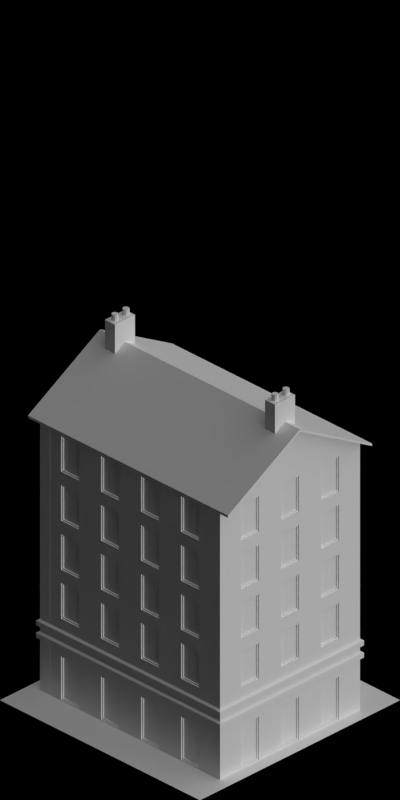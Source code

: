 # Source: 1461-1463.blend  (saved by Blender 2.63.0; exported with 4.5.12 LTS)
import bpy
from mathutils import Matrix  # noqa: F401  (used for matrix-valued properties, if any)

bpy.ops.wm.read_factory_settings(use_empty=True)
scene = bpy.context.scene
scene.name = 'Scene'

# ---- collections
col_collection_1 = bpy.data.collections.new('Collection 1'); scene.collection.children.link(col_collection_1)

# ---- materials (node trees are filled in below, after node groups)
mat_paint_white = bpy.data.materials.new('Paint_White')
mat_concrete_greymid = bpy.data.materials.new('Concrete_GreyMid')
mat_glass_opaque = bpy.data.materials.new('Glass_Opaque')
mat_special_shadowonlybackground = bpy.data.materials.new('Special_ShadowOnlyBackground')
mat_bridge_recolourbrown = bpy.data.materials.new('Bridge_RecolourBrown')
mat_tiles_red = bpy.data.materials.new('Tiles_Red')
mat_concrete_normalpaving = bpy.data.materials.new('Concrete_NormalPaving')
mat_shadeless_black = bpy.data.materials.new('Shadeless_Black')

# ---- material node trees

# ---- world
world_world = bpy.data.worlds.new('World'); scene.world = world_world
world_world.color = (0.0, 0.0, 0.0)
world_world.use_sun_shadow = False
world_world.sun_shadow_jitter_overblur = 0.0
world_world.cycles.sampling_method = 'MANUAL'
world_world.cycles.sample_map_resolution = 256
world_world.light_settings.ao_factor = 0.5

# ---- cameras
cam_camera = bpy.data.cameras.new('Camera')
cam_camera.type = 'ORTHO'
cam_camera.clip_start = 0.001
cam_camera.clip_end = 100.0
cam_camera.lens = 35.0
cam_camera.sensor_width = 32.0
cam_camera.sensor_height = 18.0
cam_camera.ortho_scale = 5.656
cam_camera.dof.focus_distance = 0.0
cam_camera.dof.aperture_fstop = 128.0

# ---- lights
light_lamp_004 = bpy.data.lights.new('Lamp.004', 'SUN')
light_lamp_004.transmission_factor = 0.0
light_lamp_004.cutoff_distance = 30.0
light_lamp_004.angle = 1.571
light_lamp_004.energy = 1.0
light_lamp_004.shadow_buffer_clip_start = 1.001
light_lamp_004.shadow_soft_size = 1.0
light_lamp_004.shadow_cascade_max_distance = 1000.0
light_lamp_004.cycles.use_multiple_importance_sampling = False
light_lamp_003 = bpy.data.lights.new('Lamp.003', 'SUN')
light_lamp_003.transmission_factor = 0.0
light_lamp_003.cutoff_distance = 30.0
light_lamp_003.use_shadow = False
light_lamp_003.angle = 1.571
light_lamp_003.energy = 1.0
light_lamp_003.shadow_buffer_clip_start = 1.001
light_lamp_003.shadow_soft_size = 1.0
light_lamp_003.shadow_cascade_max_distance = 1000.0
light_lamp_003.cycles.use_multiple_importance_sampling = False

# ---- meshes
me_plane_005 = bpy.data.meshes.new('Plane.005')
me_plane_005.from_pydata([(0.1, 7.47e-08, 0.6), (0.1, -0.03, 0.6)], [(0, 1)], [])
me_plane_005.materials.append(mat_paint_white)
me_plane_005.materials.append(mat_concrete_greymid)
me_plane_005.use_remesh_preserve_volume = False
me_plane_005.use_remesh_preserve_attributes = False
me_plane_005.use_mirror_vertex_groups = False
me_plane_005.update()
me_plane_011 = bpy.data.meshes.new('Plane.011')
me_plane_011.from_pydata([(0.1, -0.03, -5.96e-08), (0.1, 7.47e-08, -5.96e-08), (0.1, -0.03, 0.1), (0.1, 7.47e-08, 0.1), (0.1, -0.03, 0.08), (0.1, 7.47e-08, 0.08), (0.1, 0.02, 0.07), (0.1, 0.02, 0.03), (0.1, 7.47e-08, 0.02), (0.1, -0.03, 0.02), (0.03, -0.03, -5.96e-08), (0.03, 6.427e-08, -5.96e-08), (0.03, -0.03, 0.1), (0.03, 6.427e-08, 0.1), (0.03, -0.03, 0.08), (0.03, 6.427e-08, 0.08), (0.03, 0.02, 0.07), (0.03, 0.02, 0.03), (0.03, 6.427e-08, 0.02), (0.03, -0.03, 0.02), (-5.364e-07, -0.03, -5.96e-08), (-5.439e-07, 5.806e-08, -5.96e-08), (-5.364e-07, -0.03, 0.1), (-5.439e-07, 5.806e-08, 0.1), (-5.364e-07, -0.03, 0.08), (-5.439e-07, 5.806e-08, 0.08), (-5.439e-07, 0.02, 0.07), (-5.439e-07, 0.02, 0.03), (-5.439e-07, 5.806e-08, 0.02), (-5.364e-07, -0.03, 0.02), (0.03, -0.1, -5.96e-08), (0.03, -0.1, 0.1), (0.03, -0.1, 0.08), (0.03, -0.1, 0.02), (-5.215e-07, -0.1, -5.96e-08), (-5.215e-07, -0.1, 0.1), (-5.215e-07, -0.1, 0.08), (-5.215e-07, -0.1, 0.02), (-0.02, -0.03, 0.07), (-0.02, 5.499e-08, 0.07), (-0.02, 0.02, 0.07), (-0.02, 0.02, 0.03), (-0.02, 5.499e-08, 0.03), (-0.02, -0.03, 0.03), (-0.02, -0.1, 0.07), (-0.02, -0.1, 0.03)], [], [(5, 3, 2, 4), (8, 5, 4, 9), (1, 8, 9, 0), (8, 7, 6, 5), (27, 26, 16, 17), (14, 12, 31, 32), (17, 16, 6, 7), (19, 10, 0, 9), (18, 17, 7, 8), (4, 2, 12, 14), (8, 1, 11, 18), (9, 4, 14, 19), (15, 13, 3, 5), (1, 0, 10, 11), (16, 15, 5, 6), (25, 24, 22, 23), (41, 40, 26, 27), (21, 20, 29, 28), (37, 36, 44, 45), (28, 27, 17, 18), (33, 30, 10, 19), (18, 11, 21, 28), (25, 23, 13, 15), (11, 10, 20, 21), (26, 25, 15, 16), (37, 34, 30, 33), (32, 31, 35, 36), (33, 32, 36, 37), (20, 10, 30, 34), (19, 14, 32, 33), (29, 20, 34, 37), (36, 35, 22, 24), (24, 25, 39, 38), (42, 43, 38, 39), (42, 39, 40, 41), (45, 44, 38, 43), (43, 42, 28, 29), (38, 44, 36, 24), (40, 39, 25, 26), (45, 43, 29, 37), (42, 41, 27, 28)])
me_plane_011.materials.append(mat_paint_white)
me_plane_011.use_remesh_preserve_volume = False
me_plane_011.use_remesh_preserve_attributes = False
me_plane_011.use_mirror_vertex_groups = False
me_plane_011.update()
me_plane_009 = bpy.data.meshes.new('Plane.009')
me_plane_009.from_pydata([(0.1, -0.03, -5.96e-08), (0.1, 7.47e-08, -5.96e-08), (0.03, -0.03, -5.96e-08), (0.03, 6.427e-08, -5.96e-08), (-5.364e-07, -0.03, -5.96e-08), (-5.439e-07, 5.806e-08, -5.96e-08), (0.03, -0.1, -5.96e-08), (-5.215e-07, -0.1, -5.96e-08), (-5.215e-07, -0.1, 0.4), (0.03, -0.1, 0.4), (-5.439e-07, 5.806e-08, 0.4), (-5.364e-07, -0.03, 0.4), (0.03, 6.427e-08, 0.4), (0.03, -0.03, 0.4), (0.1, 7.47e-08, 0.4), (0.1, -0.03, 0.4)], [], [(1, 3, 2, 0), (3, 5, 4, 2), (4, 7, 6, 2), (10, 11, 4, 5), (14, 12, 3, 1), (7, 4, 11, 8), (13, 15, 0, 2), (12, 10, 5, 3), (1, 0, 15, 14), (8, 9, 6, 7), (9, 13, 2, 6), (11, 13, 9, 8), (12, 13, 11, 10), (14, 15, 13, 12)])
me_plane_009.polygons.foreach_set('material_index', [1, 1, 1, 0, 0, 0, 1, 0, 1, 1, 1, 1, 1, 1])
me_plane_009.materials.append(mat_paint_white)
me_plane_009.materials.append(mat_concrete_greymid)
me_plane_009.use_remesh_preserve_volume = False
me_plane_009.use_remesh_preserve_attributes = False
me_plane_009.use_mirror_vertex_groups = False
me_plane_009.update()
me_plane_002 = bpy.data.meshes.new('Plane.002')
me_plane_002.from_pydata([(0.4, 5.937e-07, -2.235e-08), (0.4, -0.03, 0.4), (1.808e-07, -0.03, 0.4), (1.788e-07, 5.96e-07, 0.4), (0.4, 5.937e-07, 0.4), (0.1, -0.03, 0.4), (0.1, 5.949e-07, 0.4), (0.3, -0.03, -2.98e-08), (0.4, -0.03, -2.98e-08), (0.1, 5.949e-07, -2.98e-08), (0.1, -0.03, 0.37), (0.1, 5.949e-07, 0.37), (0.3, -0.03, 0.37), (0.3, 5.949e-07, 0.37), (0.28, -0.009999, 0.02), (0.12, -0.009999, 0.02), (0.12, -0.009999, 0.35), (0.28, -0.009999, 0.35), (1.808e-07, -0.03, 0.37), (0.4, -0.03, 0.37), (1.788e-07, 5.96e-07, 0.37), (0.4, 5.937e-07, 0.37), (0.3, 5.949e-07, -2.235e-08), (0.3, -0.03, 0.4), (0.3, 5.949e-07, 0.4), (0.29, 9.502e-07, 0.01), (0.11, 9.524e-07, 0.01), (0.11, 9.524e-07, 0.36), (0.29, 9.502e-07, 0.36), (0.29, -0.009999, 0.01), (0.11, -0.009999, 0.01), (0.11, -0.009999, 0.36), (0.29, -0.009999, 0.36), (0.1, -0.03, -2.98e-08), (1.788e-07, 5.96e-07, -2.98e-08), (1.808e-07, -0.03, -2.98e-08), (0.28, -0.02, 0.02), (0.12, -0.02, 0.02), (0.12, -0.02, 0.35), (0.28, -0.02, 0.35)], [], [(6, 3, 2, 5), (24, 6, 5, 23), (2, 3, 20, 18), (4, 24, 23, 1), (5, 2, 18, 10), (1, 23, 12, 19), (4, 1, 19, 21), (23, 5, 10, 12), (6, 24, 13, 11), (24, 4, 21, 13), (3, 6, 11, 20), (25, 26, 30, 29), (18, 20, 34, 35), (36, 39, 17, 14), (17, 16, 31, 32), (20, 11, 9, 34), (30, 31, 16, 15), (19, 12, 7, 8), (12, 10, 33, 7), (10, 18, 35, 33), (15, 16, 38, 37), (9, 11, 27, 26), (32, 31, 27, 28), (14, 15, 37, 36), (28, 27, 11, 13), (29, 32, 28, 25), (39, 38, 16, 17), (38, 39, 36, 37), (29, 30, 15, 14), (26, 27, 31, 30), (14, 17, 32, 29), (33, 35, 34, 9), (7, 33, 9, 22), (8, 7, 22, 0), (25, 28, 13, 22), (22, 9, 26, 25), (13, 21, 0, 22), (21, 19, 8, 0)])
me_plane_002.polygons.foreach_set('material_index', [0, 0, 0, 0, 0, 0, 0, 2, 0, 0, 0, 2, 0, 2, 2, 0, 2, 0, 0, 0, 2, 2, 2, 2, 2, 2, 2, 1, 2, 2, 2, 0, 0, 0, 2, 2, 0, 0])
me_plane_002.materials.append(mat_paint_white)
me_plane_002.materials.append(mat_glass_opaque)
me_plane_002.materials.append(mat_concrete_greymid)
me_plane_002.use_remesh_preserve_volume = False
me_plane_002.use_remesh_preserve_attributes = False
me_plane_002.use_mirror_vertex_groups = False
me_plane_002.update()
me_plane_015 = bpy.data.meshes.new('Plane.015')
me_plane_015.from_pydata([(1.0, -1.0, 0.0), (-1.0, -1.0, 0.0), (1.0, 1.0, 0.0), (-1.0, 1.0, 0.0)], [], [(0, 2, 3, 1)])
me_plane_015.materials.append(mat_special_shadowonlybackground)
me_plane_015.use_remesh_preserve_volume = False
me_plane_015.use_remesh_preserve_attributes = False
me_plane_015.use_mirror_vertex_groups = False
me_plane_015.update()
me_plane = bpy.data.meshes.new('Plane')
me_plane.from_pydata([(0.67, -0.87, 0.01), (-0.67, -0.87, 0.01), (0.67, 0.87, 0.01), (-0.67, 0.87, 0.01), (0.67, -0.87, -0.02), (-0.67, -0.87, -0.02), (0.67, 0.87, -0.02), (-0.67, 0.87, -0.02)], [], [(2, 0, 1, 3), (6, 7, 5, 4), (4, 5, 1, 0), (2, 3, 7, 6), (3, 1, 5, 7), (0, 2, 6, 4)])
me_plane.use_remesh_preserve_volume = False
me_plane.use_remesh_preserve_attributes = False
me_plane.use_mirror_vertex_groups = False
me_plane.update()
me_plane_008 = bpy.data.meshes.new('Plane.008')
me_plane_008.from_pydata([(0.4, -0.03, -2.235e-08), (1.808e-07, -0.03, -2.235e-08), (1.788e-07, 5.96e-07, -2.235e-08), (0.4, 5.937e-07, -2.235e-08), (0.4, -0.03, 0.4), (1.808e-07, -0.03, 0.4), (1.788e-07, 5.96e-07, 0.4), (0.4, 5.937e-07, 0.4), (0.1, -0.03, 0.4), (0.1, -0.03, -2.235e-08), (0.1, 5.949e-07, 0.4), (0.1, 5.949e-07, -2.235e-08), (0.3, 5.949e-07, 0.06), (0.3, -0.03, 0.06), (0.4, -0.03, 0.06), (0.1, 5.949e-07, 0.06), (0.1, -0.03, 0.37), (0.1, 5.949e-07, 0.37), (0.3, -0.03, 0.37), (0.3, 5.949e-07, 0.37), (0.28, -0.009999, 0.08), (0.12, -0.009999, 0.08), (0.12, -0.009999, 0.35), (0.28, -0.009999, 0.35), (1.808e-07, -0.03, 0.37), (0.4, -0.03, 0.37), (1.788e-07, 5.96e-07, 0.37), (0.4, 5.937e-07, 0.37), (0.3, 5.949e-07, -2.235e-08), (0.3, -0.03, 0.4), (0.3, 5.949e-07, 0.4), (0.3, -0.03, -2.235e-08), (0.29, 9.502e-07, 0.07), (0.11, 9.524e-07, 0.07), (0.11, 9.524e-07, 0.36), (0.29, 9.502e-07, 0.36), (0.29, -0.009999, 0.07), (0.11, -0.009999, 0.07), (0.11, -0.009999, 0.36), (0.29, -0.009999, 0.36), (0.1, -0.03, 0.06), (0.4, 5.937e-07, 0.06), (1.788e-07, 5.96e-07, 0.06), (1.808e-07, -0.03, 0.06), (0.28, -0.02, 0.08), (0.12, -0.02, 0.08), (0.12, -0.02, 0.35), (0.28, -0.02, 0.35)], [], [(40, 43, 1, 9), (43, 42, 2, 1), (12, 41, 3, 28), (41, 14, 0, 3), (9, 1, 2, 11), (10, 6, 5, 8), (13, 40, 9, 31), (42, 15, 11, 2), (31, 9, 11, 28), (30, 10, 8, 29), (5, 6, 26, 24), (0, 31, 28, 3), (7, 30, 29, 4), (8, 5, 24, 16), (14, 13, 31, 0), (4, 29, 18, 25), (15, 12, 28, 11), (7, 4, 25, 27), (29, 8, 16, 18), (10, 30, 19, 17), (30, 7, 27, 19), (6, 10, 17, 26), (32, 33, 37, 36), (32, 35, 19, 12), (24, 26, 42, 43), (44, 47, 23, 20), (23, 22, 38, 39), (26, 17, 15, 42), (37, 38, 22, 21), (12, 15, 33, 32), (25, 18, 13, 14), (18, 16, 40, 13), (16, 24, 43, 40), (21, 22, 46, 45), (19, 27, 41, 12), (15, 17, 34, 33), (27, 25, 14, 41), (39, 38, 34, 35), (20, 21, 45, 44), (35, 34, 17, 19), (36, 39, 35, 32), (47, 46, 22, 23), (46, 47, 44, 45), (36, 37, 21, 20), (33, 34, 38, 37), (20, 23, 39, 36)])
me_plane_008.polygons.foreach_set('material_index', [2, 2, 0, 2, 2, 2, 2, 0, 2, 2, 2, 2, 2, 2, 2, 2, 0, 2, 2, 0, 0, 0, 2, 2, 2, 2, 2, 0, 2, 2, 2, 0, 2, 2, 0, 2, 2, 2, 2, 2, 2, 2, 1, 2, 2, 2])
me_plane_008.materials.append(mat_paint_white)
me_plane_008.materials.append(mat_glass_opaque)
me_plane_008.materials.append(mat_concrete_greymid)
me_plane_008.use_remesh_preserve_volume = False
me_plane_008.use_remesh_preserve_attributes = False
me_plane_008.use_mirror_vertex_groups = False
me_plane_008.update()
me_plane_013 = bpy.data.meshes.new('Plane.013')
me_plane_013.from_pydata([(-0.1, -0.03, -5.96e-08), (-0.1, 8.345e-08, -5.96e-08), (-0.1, -0.03, 0.1), (-0.1, 8.345e-08, 0.1), (-0.1, -0.03, 0.08), (-0.1, 8.345e-08, 0.08), (-0.1, 0.02, 0.07), (-0.1, 0.02, 0.03), (-0.1, 8.345e-08, 0.02), (-0.1, -0.03, 0.02), (1.5, -0.03, 0.02), (1.5, 3.157e-07, 0.02), (1.5, 0.02, 0.03), (1.5, 0.02, 0.07), (1.5, 3.157e-07, 0.08), (1.5, -0.03, 0.08), (1.5, 3.157e-07, 0.1), (1.5, -0.03, 0.1), (1.5, 3.157e-07, -5.96e-08), (1.5, -0.03, -5.96e-08)], [], [(5, 4, 2, 3), (8, 9, 4, 5), (1, 0, 9, 8), (8, 5, 6, 7), (18, 19, 0, 1), (5, 3, 16, 14), (10, 15, 4, 9), (15, 17, 2, 4), (8, 7, 12, 11), (11, 12, 13, 14), (18, 11, 10, 19), (11, 14, 15, 10), (14, 16, 17, 15), (17, 16, 3, 2), (7, 6, 13, 12), (11, 18, 1, 8), (9, 0, 19, 10), (6, 5, 14, 13)])
me_plane_013.materials.append(mat_paint_white)
me_plane_013.use_remesh_preserve_volume = False
me_plane_013.use_remesh_preserve_attributes = False
me_plane_013.use_mirror_vertex_groups = False
me_plane_013.update()
me_plane_004 = bpy.data.meshes.new('Plane.004')
me_plane_004.from_pydata([(-5.364e-07, -0.03, -5.96e-08), (-5.439e-07, 7.153e-08, -5.96e-08), (-5.364e-07, -0.03, 0.1), (-5.439e-07, 7.153e-08, 0.1), (-5.364e-07, -0.03, 0.08), (-5.439e-07, 7.153e-08, 0.08), (-5.439e-07, 0.02, 0.07), (-5.439e-07, 0.02, 0.03), (-5.439e-07, 7.153e-08, 0.02), (-5.364e-07, -0.03, 0.02), (1.2, -0.03, 0.02), (1.2, 3.514e-07, 0.02), (1.2, 0.02, 0.03), (1.2, 0.02, 0.07), (1.2, 3.514e-07, 0.08), (1.2, -0.03, 0.08), (1.2, 3.514e-07, 0.1), (1.2, -0.03, 0.1), (1.2, 3.514e-07, -5.96e-08), (1.2, -0.03, -5.96e-08)], [], [(5, 4, 2, 3), (8, 9, 4, 5), (1, 0, 9, 8), (8, 5, 6, 7), (18, 19, 0, 1), (5, 3, 16, 14), (10, 15, 4, 9), (15, 17, 2, 4), (8, 7, 12, 11), (11, 12, 13, 14), (18, 11, 10, 19), (11, 14, 15, 10), (14, 16, 17, 15), (17, 16, 3, 2), (7, 6, 13, 12), (11, 18, 1, 8), (9, 0, 19, 10), (6, 5, 14, 13)])
me_plane_004.materials.append(mat_paint_white)
me_plane_004.use_remesh_preserve_volume = False
me_plane_004.use_remesh_preserve_attributes = False
me_plane_004.use_mirror_vertex_groups = False
me_plane_004.update()
me_cube = bpy.data.meshes.new('Cube')
me_cube.from_pydata([(-0.1, -0.05, 2.3), (-0.1, 0.05, 2.3), (0.1, 0.05, 2.3), (0.1, -0.05, 2.3), (-0.1, -0.05, 2.8), (-0.1, 0.05, 2.8), (0.1, 0.05, 2.8), (0.1, -0.05, 2.8), (-0.06, 0.025, 2.8), (-0.06, 0.025, 2.85), (-0.04232, 0.01768, 2.8), (-0.04232, 0.01768, 2.85), (-0.035, -1.093e-09, 2.8), (-0.035, -1.093e-09, 2.85), (-0.04232, -0.01768, 2.8), (-0.04232, -0.01768, 2.85), (-0.06, -0.025, 2.8), (-0.06, -0.025, 2.85), (-0.07768, -0.01768, 2.8), (-0.07768, -0.01768, 2.85), (-0.085, 2.981e-10, 2.8), (-0.085, 2.981e-10, 2.85), (-0.07768, 0.01768, 2.8), (-0.07768, 0.01768, 2.85), (0.05, 0.025, 2.8), (0.05, 0.025, 2.85), (0.06768, 0.01768, 2.8), (0.06768, 0.01768, 2.85), (0.075, -1.093e-09, 2.8), (0.075, -1.093e-09, 2.85), (0.06768, -0.01768, 2.8), (0.06768, -0.01768, 2.85), (0.05, -0.025, 2.8), (0.05, -0.025, 2.85), (0.03232, -0.01768, 2.8), (0.03232, -0.01768, 2.85), (0.025, 2.981e-10, 2.8), (0.025, 2.981e-10, 2.85), (0.03232, 0.01768, 2.8), (0.03232, 0.01768, 2.85)], [], [(4, 5, 1, 0), (5, 6, 2, 1), (6, 7, 3, 2), (7, 4, 0, 3), (0, 1, 2, 3), (7, 6, 5, 4), (8, 9, 11, 10), (10, 11, 13, 12), (12, 13, 15, 14), (14, 15, 17, 16), (16, 17, 19, 18), (18, 19, 21, 20), (11, 9, 23, 21, 19, 17, 15, 13), (22, 23, 9, 8), (20, 21, 23, 22), (8, 10, 12, 14, 16, 18, 20, 22), (24, 25, 27, 26), (26, 27, 29, 28), (28, 29, 31, 30), (30, 31, 33, 32), (32, 33, 35, 34), (34, 35, 37, 36), (27, 25, 39, 37, 35, 33, 31, 29), (38, 39, 25, 24), (36, 37, 39, 38), (24, 26, 28, 30, 32, 34, 36, 38)])
me_cube.polygons.foreach_set('material_index', [0, 0, 0, 0, 0, 0, 1, 1, 1, 1, 1, 1, 1, 1, 1, 1, 1, 1, 1, 1, 1, 1, 1, 1, 1, 1])
me_cube.materials.append(mat_paint_white)
me_cube.materials.append(mat_bridge_recolourbrown)
me_cube.use_remesh_preserve_volume = False
me_cube.use_remesh_preserve_attributes = False
me_cube.use_mirror_vertex_groups = False
me_cube.update()
me_plane_007 = bpy.data.meshes.new('Plane.007')
me_plane_007.from_pydata([(0.72, -1.0, -0.01), (-0.72, -1.0, -0.01), (0.72, 1.0, -0.01), (-0.72, 1.0, -0.01), (0.0, -1.0, 0.4), (0.0, 1.0, 0.4), (-0.72, 1.0, 0.01), (0.72, 1.0, 0.01), (-0.72, -1.0, 0.01), (0.72, -1.0, 0.01), (0.0, 1.0, 0.42), (0.0, -1.0, 0.42)], [], [(5, 4, 1, 3), (2, 0, 4, 5), (10, 6, 8, 11), (7, 10, 11, 9), (3, 1, 8, 6), (10, 7, 2, 5), (5, 3, 6, 10), (4, 0, 9, 11), (11, 8, 1, 4), (0, 2, 7, 9)])
me_plane_007.materials.append(mat_tiles_red)
me_plane_007.use_remesh_preserve_volume = False
me_plane_007.use_remesh_preserve_attributes = False
me_plane_007.use_mirror_vertex_groups = False
me_plane_007.update()
me_plane_006 = bpy.data.meshes.new('Plane.006')
me_plane_006.from_pydata([(-0.7, -0.03, -5.96e-08), (-5.364e-07, 1.073e-07, 0.4), (-5.364e-07, -0.03, 0.4), (0.7, -1.208e-07, -5.96e-08), (0.7, -0.03, -5.96e-08), (-0.7, 3.354e-07, -5.96e-08)], [], [(1, 5, 3), (3, 4, 2, 1), (2, 4, 0), (1, 2, 0, 5), (5, 0, 4, 3)])
me_plane_006.materials.append(mat_paint_white)
me_plane_006.materials.append(mat_concrete_greymid)
me_plane_006.use_remesh_preserve_volume = False
me_plane_006.use_remesh_preserve_attributes = False
me_plane_006.use_mirror_vertex_groups = False
me_plane_006.update()
me_plane_001 = bpy.data.meshes.new('Plane.001')
me_plane_001.from_pydata([(1.0, -1.0, 0.0), (-1.0, -1.0, 0.0), (1.0, 1.0, 0.0), (-1.0, 1.0, 0.0), (-1.0, -0.9, 0.0), (-0.7, -0.9, 0.0), (1.0, -0.9, 0.0), (0.7, -1.0, 0.0), (0.7, 1.0, 0.0), (0.7, 0.9, 0.0), (0.7, -0.9, 0.0), (-1.0, 0.9, 0.0), (1.0, 0.9, 0.0), (-0.7, 0.9, 0.0), (-0.7, 1.0, 0.0), (-0.7, -1.0, 0.0)], [], [(13, 14, 3, 11), (9, 8, 14, 13), (5, 13, 11, 4), (10, 9, 13, 5), (6, 12, 9, 10), (7, 10, 5, 15), (12, 2, 8, 9), (0, 6, 10, 7), (15, 5, 4, 1)])
me_plane_001.polygons.foreach_set('material_index', [0, 0, 0, 1, 0, 0, 0, 0, 0])
me_plane_001.materials.append(mat_concrete_normalpaving)
me_plane_001.materials.append(mat_shadeless_black)
me_plane_001.use_remesh_preserve_volume = False
me_plane_001.use_remesh_preserve_attributes = False
me_plane_001.use_mirror_vertex_groups = False
me_plane_001.update()

# ---- objects
ob_plane_987 = bpy.data.objects.new('Plane.987', me_plane_005)
ob_plane_984 = bpy.data.objects.new('Plane.984', me_plane_011)
ob_plane_983 = bpy.data.objects.new('Plane.983', me_plane_011)
ob_plane_981 = bpy.data.objects.new('Plane.981', me_plane_011)
ob_plane_980 = bpy.data.objects.new('Plane.980', me_plane_009)
ob_plane_979 = bpy.data.objects.new('Plane.979', me_plane_009)
ob_plane_978 = bpy.data.objects.new('Plane.978', me_plane_009)
ob_plane_977 = bpy.data.objects.new('Plane.977', me_plane_009)
ob_plane_974 = bpy.data.objects.new('Plane.974', me_plane_002)
ob_plane_973 = bpy.data.objects.new('Plane.973', me_plane_002)
ob_plane_972 = bpy.data.objects.new('Plane.972', me_plane_002)
ob_plane_971 = bpy.data.objects.new('Plane.971', me_plane_009)
ob_plane_970 = bpy.data.objects.new('Plane.970', me_plane_009)
ob_plane_969 = bpy.data.objects.new('Plane.969', me_plane_009)
ob_plane_968 = bpy.data.objects.new('Plane.968', me_plane_002)
ob_plane_967 = bpy.data.objects.new('Plane.967', me_plane_015)
ob_plane_965 = bpy.data.objects.new('Plane.965', me_plane)
ob_plane_964 = bpy.data.objects.new('Plane.964', me_plane)
ob_plane_963 = bpy.data.objects.new('Plane.963', me_plane_011)
ob_plane_961 = bpy.data.objects.new('Plane.961', me_plane_009)
ob_plane_959 = bpy.data.objects.new('Plane.959', me_plane_008)
ob_plane_958 = bpy.data.objects.new('Plane.958', me_plane_008)
ob_plane_957 = bpy.data.objects.new('Plane.957', me_plane_008)
ob_plane_063 = bpy.data.objects.new('Plane.063', me_plane_008)
ob_plane_062 = bpy.data.objects.new('Plane.062', me_plane_009)
ob_plane_061 = bpy.data.objects.new('Plane.061', me_plane_013)
ob_plane_060 = bpy.data.objects.new('Plane.060', me_plane_011)
ob_plane_059 = bpy.data.objects.new('Plane.059', me_plane)
ob_plane_058 = bpy.data.objects.new('Plane.058', me_plane)
ob_plane_057 = bpy.data.objects.new('Plane.057', me_plane)
ob_plane_056 = bpy.data.objects.new('Plane.056', me_plane_015)
ob_plane_055 = bpy.data.objects.new('Plane.055', me_plane_002)
ob_plane_046 = bpy.data.objects.new('Plane.046', me_plane_009)
ob_plane_045 = bpy.data.objects.new('Plane.045', me_plane_009)
ob_plane_044 = bpy.data.objects.new('Plane.044', me_plane_009)
ob_plane_043 = bpy.data.objects.new('Plane.043', me_plane_002)
ob_plane_042 = bpy.data.objects.new('Plane.042', me_plane_002)
ob_plane_041 = bpy.data.objects.new('Plane.041', me_plane_002)
ob_plane_040 = bpy.data.objects.new('Plane.040', me_plane)
ob_plane_039 = bpy.data.objects.new('Plane.039', me_plane)
ob_plane_038 = bpy.data.objects.new('Plane.038', me_plane_009)
ob_plane_037 = bpy.data.objects.new('Plane.037', me_plane_009)
ob_plane_036 = bpy.data.objects.new('Plane.036', me_plane_009)
ob_plane_035 = bpy.data.objects.new('Plane.035', me_plane_009)
ob_plane_034 = bpy.data.objects.new('Plane.034', me_plane_011)
ob_plane_033 = bpy.data.objects.new('Plane.033', me_plane_013)
ob_plane_032 = bpy.data.objects.new('Plane.032', me_plane_011)
ob_plane_031 = bpy.data.objects.new('Plane.031', me_plane_011)
ob_plane_030 = bpy.data.objects.new('Plane.030', me_plane_004)
ob_plane_029 = bpy.data.objects.new('Plane.029', me_plane_004)
ob_plane_028 = bpy.data.objects.new('Plane.028', me_plane_005)
ob_cube_001 = bpy.data.objects.new('Cube.001', me_cube)
ob_cube = bpy.data.objects.new('Cube', me_cube)
ob_plane_024 = bpy.data.objects.new('Plane.024', me_plane_007)
ob_plane_023 = bpy.data.objects.new('Plane.023', me_plane_006)
ob_plane_022 = bpy.data.objects.new('Plane.022', me_plane_006)
ob_plane_021 = bpy.data.objects.new('Plane.021', me_plane_005)
ob_plane_054 = bpy.data.objects.new('Plane.054', me_plane_004)
ob_plane_053 = bpy.data.objects.new('Plane.053', me_plane_004)
ob_plane_052 = bpy.data.objects.new('Plane.052', me_plane_011)
ob_plane_051 = bpy.data.objects.new('Plane.051', me_plane_011)
ob_plane_049 = bpy.data.objects.new('Plane.049', me_plane_013)
ob_plane_048 = bpy.data.objects.new('Plane.048', me_plane_011)
ob_plane_019 = bpy.data.objects.new('Plane.019', me_plane_009)
ob_plane_016 = bpy.data.objects.new('Plane.016', me_plane_009)
ob_plane_011 = bpy.data.objects.new('Plane.011', me_plane_009)
ob_plane_004 = bpy.data.objects.new('Plane.004', me_plane_009)
ob_plane_014 = bpy.data.objects.new('Plane.014', me_plane)
ob_plane_013 = bpy.data.objects.new('Plane.013', me_plane)
ob_plane_012 = bpy.data.objects.new('Plane.012', me_plane_002)
ob_plane_007 = bpy.data.objects.new('Plane.007', me_plane_002)
ob_plane_006 = bpy.data.objects.new('Plane.006', me_plane_002)
ob_plane_050 = bpy.data.objects.new('Plane.050', me_plane_009)
ob_plane_010 = bpy.data.objects.new('Plane.010', me_plane_009)
ob_plane_008 = bpy.data.objects.new('Plane.008', me_plane_009)
ob_plane_047 = bpy.data.objects.new('Plane.047', me_plane_002)
ob_plane_020 = bpy.data.objects.new('Plane.020', me_plane_015)
ob_plane_018 = bpy.data.objects.new('Plane.018', me_plane)
ob_plane_017 = bpy.data.objects.new('Plane.017', me_plane)
ob_plane = bpy.data.objects.new('Plane', me_plane)
ob_plane_015 = bpy.data.objects.new('Plane.015', me_plane_011)
ob_plane_009 = bpy.data.objects.new('Plane.009', me_plane_013)
ob_plane_005 = bpy.data.objects.new('Plane.005', me_plane_009)
ob_plane_003 = bpy.data.objects.new('Plane.003', me_plane_008)
ob_plane_002 = bpy.data.objects.new('Plane.002', me_plane_008)
ob_plane_001 = bpy.data.objects.new('Plane.001', me_plane_008)
ob_plane_000 = bpy.data.objects.new('Plane.000', me_plane_008)
ob_plane_956 = bpy.data.objects.new('Plane.956', me_plane_001)
ob_rotationcontrol_001 = bpy.data.objects.new('RotationControl.001', None)
ob_cameratarget = bpy.data.objects.new('CameraTarget', None)
ob_camera = bpy.data.objects.new('Camera', cam_camera)
ob_lamp_001 = bpy.data.objects.new('Lamp.001', light_lamp_004)
ob_lamp = bpy.data.objects.new('Lamp', light_lamp_003)

# ---- transforms, parenting, visibility, modifiers, constraints
ob_plane_987.location = (-4.3, -0.9, 0.6)
ob_plane_987.rotation_euler = (0.0, 0.0, 3.142)
ob_plane_987.lineart.crease_threshold = 0.0
_m = ob_plane_987.modifiers.new('Array.001', 'ARRAY')
_m.count = 4
_m.constant_offset_displace = (0.0, 0.0, 0.0)
_m.relative_offset_displace = (0.0, 0.0, 1.0)
ob_plane_984.location = (-5.7, -0.9, 0.4)
ob_plane_984.rotation_euler = (0.0, 0.0, 1.571)
ob_plane_984.lineart.crease_threshold = 0.0
_m = ob_plane_984.modifiers.new('Array.001', 'ARRAY')
_m.constant_offset_displace = (0.0, 0.0, 0.0)
_m.relative_offset_displace = (0.0, 0.0, 1.0)
ob_plane_983.location = (-4.3, 0.9, 0.4)
ob_plane_983.rotation_euler = (0.0, 0.0, 4.712)
ob_plane_983.lineart.crease_threshold = 0.0
_m = ob_plane_983.modifiers.new('Array.001', 'ARRAY')
_m.constant_offset_displace = (0.0, 0.0, 0.0)
_m.relative_offset_displace = (0.0, 0.0, 1.0)
ob_plane_981.location = (-5.7, 0.9, 0.4)
ob_plane_981.rotation_euler = (0.0, 0.0, 6.283)
ob_plane_981.lineart.crease_threshold = 0.0
_m = ob_plane_981.modifiers.new('Array.001', 'ARRAY')
_m.constant_offset_displace = (0.0, 0.0, 0.0)
_m.relative_offset_displace = (0.0, 0.0, 1.0)
ob_plane_980.location = (-4.3, -0.9, 0.0)
ob_plane_980.rotation_euler = (0.0, 0.0, -3.142)
ob_plane_980.lineart.crease_threshold = 0.0
ob_plane_979.location = (-4.3, 0.9, 0.0)
ob_plane_979.rotation_euler = (0.0, 0.0, -1.571)
ob_plane_979.lineart.crease_threshold = 0.0
ob_plane_978.location = (-5.7, 0.9, 0.0)
ob_plane_978.rotation_euler = (0.0, 0.0, 1.192e-07)
ob_plane_978.lineart.crease_threshold = 0.0
ob_plane_977.location = (-5.7, -0.9, 0.0)
ob_plane_977.rotation_euler = (0.0, 0.0, 1.571)
ob_plane_977.lineart.crease_threshold = 0.0
ob_plane_974.location = (-5.6, 0.9, 0.0)
ob_plane_974.lineart.crease_threshold = 0.0
_m = ob_plane_974.modifiers.new('Array', 'ARRAY')
_m.count = 3
_m.constant_offset_displace = (0.0, 0.0, 0.0)
_m = ob_plane_974.modifiers.new('Array.001', 'ARRAY')
_m.count = 1
_m.constant_offset_displace = (0.0, 0.0, 0.0)
_m.relative_offset_displace = (0.0, 0.0, 1.0)
ob_plane_973.location = (-4.4, -0.9, 0.0)
ob_plane_973.rotation_euler = (0.0, 0.0, 3.142)
ob_plane_973.lineart.crease_threshold = 0.0
_m = ob_plane_973.modifiers.new('Array', 'ARRAY')
_m.count = 3
_m.constant_offset_displace = (0.0, 0.0, 0.0)
_m = ob_plane_973.modifiers.new('Array.001', 'ARRAY')
_m.count = 1
_m.constant_offset_displace = (0.0, 0.0, 0.0)
_m.relative_offset_displace = (0.0, 0.0, 1.0)
ob_plane_972.location = (-5.7, -0.8, 0.0)
ob_plane_972.rotation_euler = (0.0, 0.0, 1.571)
ob_plane_972.lineart.crease_threshold = 0.0
_m = ob_plane_972.modifiers.new('Array', 'ARRAY')
_m.count = 4
_m.constant_offset_displace = (0.0, 0.0, 0.0)
_m = ob_plane_972.modifiers.new('Array.001', 'ARRAY')
_m.count = 1
_m.constant_offset_displace = (0.0, 0.0, 0.0)
_m.relative_offset_displace = (0.0, 0.0, 1.0)
ob_plane_971.location = (-5.7, -0.9, 0.6)
ob_plane_971.rotation_euler = (0.0, 0.0, 1.571)
ob_plane_971.lineart.crease_threshold = 0.0
_m = ob_plane_971.modifiers.new('Array.001', 'ARRAY')
_m.count = 1
_m.constant_offset_displace = (0.0, 0.0, 0.0)
_m.relative_offset_displace = (0.0, 0.0, 1.0)
ob_plane_970.location = (-5.7, 0.9, 0.6)
ob_plane_970.rotation_euler = (0.0, 0.0, 4.133e-07)
ob_plane_970.lineart.crease_threshold = 0.0
_m = ob_plane_970.modifiers.new('Array.001', 'ARRAY')
_m.count = 1
_m.constant_offset_displace = (0.0, 0.0, 0.0)
_m.relative_offset_displace = (0.0, 0.0, 1.0)
ob_plane_969.location = (-4.3, -0.9, 0.6)
ob_plane_969.rotation_euler = (0.0, 0.0, 3.142)
ob_plane_969.lineart.crease_threshold = 0.0
_m = ob_plane_969.modifiers.new('Array.001', 'ARRAY')
_m.count = 1
_m.constant_offset_displace = (0.0, 0.0, 0.0)
_m.relative_offset_displace = (0.0, 0.0, 1.0)
ob_plane_968.location = (-4.3, 0.8, 0.0)
ob_plane_968.rotation_euler = (0.0, 0.0, 4.712)
ob_plane_968.lineart.crease_threshold = 0.0
_m = ob_plane_968.modifiers.new('Array', 'ARRAY')
_m.count = 4
_m.constant_offset_displace = (0.0, 0.0, 0.0)
_m = ob_plane_968.modifiers.new('Array.001', 'ARRAY')
_m.count = 1
_m.constant_offset_displace = (0.0, 0.0, 0.0)
_m.relative_offset_displace = (0.0, 0.0, 1.0)
ob_plane_967.location = (-5.0, 0.0, 0.0)
ob_plane_967.lineart.crease_threshold = 0.0
ob_plane_965.location = (-5.0, 0.0, 0.6)
ob_plane_965.lineart.crease_threshold = 0.0
ob_plane_964.location = (-5.0, 0.0, 0.0)
ob_plane_964.lineart.crease_threshold = 0.0
ob_plane_963.location = (-4.3, -0.9, 0.4)
ob_plane_963.rotation_euler = (0.0, 0.0, 9.425)
ob_plane_963.lineart.crease_threshold = 0.0
_m = ob_plane_963.modifiers.new('Array.001', 'ARRAY')
_m.constant_offset_displace = (0.0, 0.0, 0.0)
_m.relative_offset_displace = (0.0, 0.0, 1.0)
ob_plane_961.location = (-4.3, 0.9, 0.6)
ob_plane_961.rotation_euler = (0.0, 0.0, 4.712)
ob_plane_961.lineart.crease_threshold = 0.0
_m = ob_plane_961.modifiers.new('Array.001', 'ARRAY')
_m.count = 1
_m.constant_offset_displace = (0.0, 0.0, 0.0)
_m.relative_offset_displace = (0.0, 0.0, 1.0)
ob_plane_959.location = (-9.4, -0.9, 0.6)
ob_plane_959.rotation_euler = (0.0, 0.0, 3.142)
ob_plane_959.lineart.crease_threshold = 0.0
_m = ob_plane_959.modifiers.new('Array', 'ARRAY')
_m.count = 3
_m.constant_offset_displace = (0.0, 0.0, 0.0)
_m = ob_plane_959.modifiers.new('Array.001', 'ARRAY')
_m.constant_offset_displace = (0.0, 0.0, 0.0)
_m.relative_offset_displace = (0.0, 0.0, 1.0)
ob_plane_958.location = (-9.3, 0.8, 0.6)
ob_plane_958.rotation_euler = (0.0, 0.0, 4.712)
ob_plane_958.lineart.crease_threshold = 0.0
_m = ob_plane_958.modifiers.new('Array', 'ARRAY')
_m.count = 4
_m.constant_offset_displace = (0.0, 0.0, 0.0)
_m = ob_plane_958.modifiers.new('Array.001', 'ARRAY')
_m.constant_offset_displace = (0.0, 0.0, 0.0)
_m.relative_offset_displace = (0.0, 0.0, 1.0)
ob_plane_957.location = (-10.7, -0.8, 0.6)
ob_plane_957.rotation_euler = (0.0, 0.0, 1.571)
ob_plane_957.lineart.crease_threshold = 0.0
_m = ob_plane_957.modifiers.new('Array', 'ARRAY')
_m.count = 4
_m.constant_offset_displace = (0.0, 0.0, 0.0)
_m = ob_plane_957.modifiers.new('Array.001', 'ARRAY')
_m.constant_offset_displace = (0.0, 0.0, 0.0)
_m.relative_offset_displace = (0.0, 0.0, 1.0)
ob_plane_063.location = (-10.6, 0.9, 0.6)
ob_plane_063.lineart.crease_threshold = 0.0
_m = ob_plane_063.modifiers.new('Array', 'ARRAY')
_m.count = 3
_m.constant_offset_displace = (0.0, 0.0, 0.0)
_m = ob_plane_063.modifiers.new('Array.001', 'ARRAY')
_m.constant_offset_displace = (0.0, 0.0, 0.0)
_m.relative_offset_displace = (0.0, 0.0, 1.0)
ob_plane_062.location = (-9.3, 0.9, 0.6)
ob_plane_062.rotation_euler = (0.0, 0.0, 4.712)
ob_plane_062.lineart.crease_threshold = 0.0
_m = ob_plane_062.modifiers.new('Array.001', 'ARRAY')
_m.count = 4
_m.constant_offset_displace = (0.0, 0.0, 0.0)
_m.relative_offset_displace = (0.0, 0.0, 1.0)
ob_plane_061.location = (-9.3, 0.7, 0.4)
ob_plane_061.rotation_euler = (0.0, 0.0, 4.712)
ob_plane_061.lineart.crease_threshold = 0.0
_m = ob_plane_061.modifiers.new('Array.001', 'ARRAY')
_m.constant_offset_displace = (0.0, 0.0, 0.0)
_m.relative_offset_displace = (0.0, 0.0, 1.0)
ob_plane_060.location = (-9.3, -0.9, 0.4)
ob_plane_060.rotation_euler = (0.0, 0.0, 9.425)
ob_plane_060.lineart.crease_threshold = 0.0
_m = ob_plane_060.modifiers.new('Array.001', 'ARRAY')
_m.constant_offset_displace = (0.0, 0.0, 0.0)
_m.relative_offset_displace = (0.0, 0.0, 1.0)
ob_plane_059.location = (-10.0, 0.0, 0.0)
ob_plane_059.lineart.crease_threshold = 0.0
ob_plane_058.location = (-10.0, 0.0, 0.6)
ob_plane_058.lineart.crease_threshold = 0.0
ob_plane_057.location = (-10.0, 0.0, 1.0)
ob_plane_057.lineart.crease_threshold = 0.0
ob_plane_056.location = (-10.0, 0.0, 0.0)
ob_plane_056.lineart.crease_threshold = 0.0
ob_plane_055.location = (-9.3, 0.8, 0.0)
ob_plane_055.rotation_euler = (0.0, 0.0, 4.712)
ob_plane_055.lineart.crease_threshold = 0.0
_m = ob_plane_055.modifiers.new('Array', 'ARRAY')
_m.count = 4
_m.constant_offset_displace = (0.0, 0.0, 0.0)
_m = ob_plane_055.modifiers.new('Array.001', 'ARRAY')
_m.count = 1
_m.constant_offset_displace = (0.0, 0.0, 0.0)
_m.relative_offset_displace = (0.0, 0.0, 1.0)
ob_plane_046.location = (-9.3, -0.9, 0.6)
ob_plane_046.rotation_euler = (0.0, 0.0, 3.142)
ob_plane_046.lineart.crease_threshold = 0.0
_m = ob_plane_046.modifiers.new('Array.001', 'ARRAY')
_m.count = 4
_m.constant_offset_displace = (0.0, 0.0, 0.0)
_m.relative_offset_displace = (0.0, 0.0, 1.0)
ob_plane_045.location = (-10.7, 0.9, 0.6)
ob_plane_045.rotation_euler = (0.0, 0.0, 4.133e-07)
ob_plane_045.lineart.crease_threshold = 0.0
_m = ob_plane_045.modifiers.new('Array.001', 'ARRAY')
_m.count = 4
_m.constant_offset_displace = (0.0, 0.0, 0.0)
_m.relative_offset_displace = (0.0, 0.0, 1.0)
ob_plane_044.location = (-10.7, -0.9, 0.6)
ob_plane_044.rotation_euler = (0.0, 0.0, 1.571)
ob_plane_044.lineart.crease_threshold = 0.0
_m = ob_plane_044.modifiers.new('Array.001', 'ARRAY')
_m.count = 4
_m.constant_offset_displace = (0.0, 0.0, 0.0)
_m.relative_offset_displace = (0.0, 0.0, 1.0)
ob_plane_043.location = (-10.7, -0.8, 0.0)
ob_plane_043.rotation_euler = (0.0, 0.0, 1.571)
ob_plane_043.lineart.crease_threshold = 0.0
_m = ob_plane_043.modifiers.new('Array', 'ARRAY')
_m.count = 4
_m.constant_offset_displace = (0.0, 0.0, 0.0)
_m = ob_plane_043.modifiers.new('Array.001', 'ARRAY')
_m.count = 1
_m.constant_offset_displace = (0.0, 0.0, 0.0)
_m.relative_offset_displace = (0.0, 0.0, 1.0)
ob_plane_042.location = (-9.4, -0.9, 0.0)
ob_plane_042.rotation_euler = (0.0, 0.0, 3.142)
ob_plane_042.lineart.crease_threshold = 0.0
_m = ob_plane_042.modifiers.new('Array', 'ARRAY')
_m.count = 3
_m.constant_offset_displace = (0.0, 0.0, 0.0)
_m = ob_plane_042.modifiers.new('Array.001', 'ARRAY')
_m.count = 1
_m.constant_offset_displace = (0.0, 0.0, 0.0)
_m.relative_offset_displace = (0.0, 0.0, 1.0)
ob_plane_041.location = (-10.6, 0.9, 0.0)
ob_plane_041.lineart.crease_threshold = 0.0
_m = ob_plane_041.modifiers.new('Array', 'ARRAY')
_m.count = 3
_m.constant_offset_displace = (0.0, 0.0, 0.0)
_m = ob_plane_041.modifiers.new('Array.001', 'ARRAY')
_m.count = 1
_m.constant_offset_displace = (0.0, 0.0, 0.0)
_m.relative_offset_displace = (0.0, 0.0, 1.0)
ob_plane_040.location = (-10.0, 0.0, 1.8)
ob_plane_040.lineart.crease_threshold = 0.0
ob_plane_039.location = (-10.0, 0.0, 1.4)
ob_plane_039.lineart.crease_threshold = 0.0
ob_plane_038.location = (-10.7, -0.9, 0.0)
ob_plane_038.rotation_euler = (0.0, 0.0, 1.571)
ob_plane_038.lineart.crease_threshold = 0.0
ob_plane_037.location = (-10.7, 0.9, 0.0)
ob_plane_037.rotation_euler = (0.0, 0.0, 1.192e-07)
ob_plane_037.lineart.crease_threshold = 0.0
ob_plane_036.location = (-9.3, 0.9, 0.0)
ob_plane_036.rotation_euler = (0.0, 0.0, -1.571)
ob_plane_036.lineart.crease_threshold = 0.0
ob_plane_035.location = (-9.3, -0.9, 0.0)
ob_plane_035.rotation_euler = (0.0, 0.0, -3.142)
ob_plane_035.lineart.crease_threshold = 0.0
ob_plane_034.location = (-10.7, 0.9, 0.4)
ob_plane_034.rotation_euler = (0.0, 0.0, 6.283)
ob_plane_034.lineart.crease_threshold = 0.0
_m = ob_plane_034.modifiers.new('Array.001', 'ARRAY')
_m.constant_offset_displace = (0.0, 0.0, 0.0)
_m.relative_offset_displace = (0.0, 0.0, 1.0)
ob_plane_033.location = (-10.7, -0.7, 0.4)
ob_plane_033.rotation_euler = (0.0, 0.0, 1.571)
ob_plane_033.lineart.crease_threshold = 0.0
_m = ob_plane_033.modifiers.new('Array.001', 'ARRAY')
_m.constant_offset_displace = (0.0, 0.0, 0.0)
_m.relative_offset_displace = (0.0, 0.0, 1.0)
ob_plane_032.location = (-9.3, 0.9, 0.4)
ob_plane_032.rotation_euler = (0.0, 0.0, 4.712)
ob_plane_032.lineart.crease_threshold = 0.0
_m = ob_plane_032.modifiers.new('Array.001', 'ARRAY')
_m.constant_offset_displace = (0.0, 0.0, 0.0)
_m.relative_offset_displace = (0.0, 0.0, 1.0)
ob_plane_031.location = (-10.7, -0.9, 0.4)
ob_plane_031.rotation_euler = (0.0, 0.0, 1.571)
ob_plane_031.lineart.crease_threshold = 0.0
_m = ob_plane_031.modifiers.new('Array.001', 'ARRAY')
_m.constant_offset_displace = (0.0, 0.0, 0.0)
_m.relative_offset_displace = (0.0, 0.0, 1.0)
ob_plane_030.location = (-10.6, 0.9, 0.4)
ob_plane_030.rotation_euler = (0.0, 0.0, 1.192e-07)
ob_plane_030.lineart.crease_threshold = 0.0
_m = ob_plane_030.modifiers.new('Array.001', 'ARRAY')
_m.constant_offset_displace = (0.0, 0.0, 0.0)
_m.relative_offset_displace = (0.0, 0.0, 1.0)
ob_plane_029.location = (-9.4, -0.9, 0.4)
ob_plane_029.rotation_euler = (0.0, 0.0, -3.142)
ob_plane_029.lineart.crease_threshold = 0.0
_m = ob_plane_029.modifiers.new('Array.001', 'ARRAY')
_m.constant_offset_displace = (0.0, 0.0, 0.0)
_m.relative_offset_displace = (0.0, 0.0, 1.0)
ob_plane_028.location = (-9.3, -0.9, 0.6)
ob_plane_028.rotation_euler = (0.0, 0.0, 3.142)
ob_plane_028.lineart.crease_threshold = 0.0
_m = ob_plane_028.modifiers.new('Array.001', 'ARRAY')
_m.count = 4
_m.constant_offset_displace = (0.0, 0.0, 0.0)
_m.relative_offset_displace = (0.0, 0.0, 1.0)
ob_cube_001.location = (-15.0, -0.8, 0.0)
ob_cube_001.lineart.crease_threshold = 0.0
ob_cube.location = (-15.0, 0.8, 0.0)
ob_cube.lineart.crease_threshold = 0.0
ob_plane_024.location = (-15.0, 0.0, 2.2)
ob_plane_024.lineart.crease_threshold = 0.0
ob_plane_023.location = (-15.0, 0.9, 2.2)
ob_plane_023.rotation_euler = (0.0, 0.0, 4.768e-07)
ob_plane_023.lineart.crease_threshold = 0.0
ob_plane_022.location = (-15.0, -0.9, 2.2)
ob_plane_022.rotation_euler = (0.0, 0.0, 3.142)
ob_plane_022.lineart.crease_threshold = 0.0
ob_plane_021.location = (-14.3, -0.9, 0.6)
ob_plane_021.rotation_euler = (0.0, 0.0, 3.142)
ob_plane_021.lineart.crease_threshold = 0.0
_m = ob_plane_021.modifiers.new('Array.001', 'ARRAY')
_m.count = 4
_m.constant_offset_displace = (0.0, 0.0, 0.0)
_m.relative_offset_displace = (0.0, 0.0, 1.0)
ob_plane_054.location = (-14.4, -0.9, 0.4)
ob_plane_054.rotation_euler = (0.0, 0.0, -3.142)
ob_plane_054.lineart.crease_threshold = 0.0
_m = ob_plane_054.modifiers.new('Array.001', 'ARRAY')
_m.constant_offset_displace = (0.0, 0.0, 0.0)
_m.relative_offset_displace = (0.0, 0.0, 1.0)
ob_plane_053.location = (-15.6, 0.9, 0.4)
ob_plane_053.rotation_euler = (0.0, 0.0, 1.192e-07)
ob_plane_053.lineart.crease_threshold = 0.0
_m = ob_plane_053.modifiers.new('Array.001', 'ARRAY')
_m.constant_offset_displace = (0.0, 0.0, 0.0)
_m.relative_offset_displace = (0.0, 0.0, 1.0)
ob_plane_052.location = (-15.7, -0.9, 0.4)
ob_plane_052.rotation_euler = (0.0, 0.0, 1.571)
ob_plane_052.lineart.crease_threshold = 0.0
_m = ob_plane_052.modifiers.new('Array.001', 'ARRAY')
_m.constant_offset_displace = (0.0, 0.0, 0.0)
_m.relative_offset_displace = (0.0, 0.0, 1.0)
ob_plane_051.location = (-14.3, 0.9, 0.4)
ob_plane_051.rotation_euler = (0.0, 0.0, 4.712)
ob_plane_051.lineart.crease_threshold = 0.0
_m = ob_plane_051.modifiers.new('Array.001', 'ARRAY')
_m.constant_offset_displace = (0.0, 0.0, 0.0)
_m.relative_offset_displace = (0.0, 0.0, 1.0)
ob_plane_049.location = (-15.7, -0.7, 0.4)
ob_plane_049.rotation_euler = (0.0, 0.0, 1.571)
ob_plane_049.lineart.crease_threshold = 0.0
_m = ob_plane_049.modifiers.new('Array.001', 'ARRAY')
_m.constant_offset_displace = (0.0, 0.0, 0.0)
_m.relative_offset_displace = (0.0, 0.0, 1.0)
ob_plane_048.location = (-15.7, 0.9, 0.4)
ob_plane_048.rotation_euler = (0.0, 0.0, 6.283)
ob_plane_048.lineart.crease_threshold = 0.0
_m = ob_plane_048.modifiers.new('Array.001', 'ARRAY')
_m.constant_offset_displace = (0.0, 0.0, 0.0)
_m.relative_offset_displace = (0.0, 0.0, 1.0)
ob_plane_019.location = (-14.3, -0.9, 0.0)
ob_plane_019.rotation_euler = (0.0, 0.0, -3.142)
ob_plane_019.lineart.crease_threshold = 0.0
ob_plane_016.location = (-14.3, 0.9, 0.0)
ob_plane_016.rotation_euler = (0.0, 0.0, -1.571)
ob_plane_016.lineart.crease_threshold = 0.0
ob_plane_011.location = (-15.7, 0.9, 0.0)
ob_plane_011.rotation_euler = (0.0, 0.0, 1.192e-07)
ob_plane_011.lineart.crease_threshold = 0.0
ob_plane_004.location = (-15.7, -0.9, 0.0)
ob_plane_004.rotation_euler = (0.0, 0.0, 1.571)
ob_plane_004.lineart.crease_threshold = 0.0
ob_plane_014.location = (-15.0, 0.0, 1.4)
ob_plane_014.lineart.crease_threshold = 0.0
ob_plane_013.location = (-15.0, 0.0, 1.8)
ob_plane_013.lineart.crease_threshold = 0.0
ob_plane_012.location = (-15.6, 0.9, 0.0)
ob_plane_012.lineart.crease_threshold = 0.0
_m = ob_plane_012.modifiers.new('Array', 'ARRAY')
_m.count = 3
_m.constant_offset_displace = (0.0, 0.0, 0.0)
_m = ob_plane_012.modifiers.new('Array.001', 'ARRAY')
_m.count = 1
_m.constant_offset_displace = (0.0, 0.0, 0.0)
_m.relative_offset_displace = (0.0, 0.0, 1.0)
ob_plane_007.location = (-14.4, -0.9, 0.0)
ob_plane_007.rotation_euler = (0.0, 0.0, 3.142)
ob_plane_007.lineart.crease_threshold = 0.0
_m = ob_plane_007.modifiers.new('Array', 'ARRAY')
_m.count = 3
_m.constant_offset_displace = (0.0, 0.0, 0.0)
_m = ob_plane_007.modifiers.new('Array.001', 'ARRAY')
_m.count = 1
_m.constant_offset_displace = (0.0, 0.0, 0.0)
_m.relative_offset_displace = (0.0, 0.0, 1.0)
ob_plane_006.location = (-15.7, -0.8, 0.0)
ob_plane_006.rotation_euler = (0.0, 0.0, 1.571)
ob_plane_006.lineart.crease_threshold = 0.0
_m = ob_plane_006.modifiers.new('Array', 'ARRAY')
_m.count = 4
_m.constant_offset_displace = (0.0, 0.0, 0.0)
_m = ob_plane_006.modifiers.new('Array.001', 'ARRAY')
_m.count = 1
_m.constant_offset_displace = (0.0, 0.0, 0.0)
_m.relative_offset_displace = (0.0, 0.0, 1.0)
ob_plane_050.location = (-15.7, -0.9, 0.6)
ob_plane_050.rotation_euler = (0.0, 0.0, 1.571)
ob_plane_050.lineart.crease_threshold = 0.0
_m = ob_plane_050.modifiers.new('Array.001', 'ARRAY')
_m.count = 4
_m.constant_offset_displace = (0.0, 0.0, 0.0)
_m.relative_offset_displace = (0.0, 0.0, 1.0)
ob_plane_010.location = (-15.7, 0.9, 0.6)
ob_plane_010.rotation_euler = (0.0, 0.0, 4.133e-07)
ob_plane_010.lineart.crease_threshold = 0.0
_m = ob_plane_010.modifiers.new('Array.001', 'ARRAY')
_m.count = 4
_m.constant_offset_displace = (0.0, 0.0, 0.0)
_m.relative_offset_displace = (0.0, 0.0, 1.0)
ob_plane_008.location = (-14.3, -0.9, 0.6)
ob_plane_008.rotation_euler = (0.0, 0.0, 3.142)
ob_plane_008.lineart.crease_threshold = 0.0
_m = ob_plane_008.modifiers.new('Array.001', 'ARRAY')
_m.count = 4
_m.constant_offset_displace = (0.0, 0.0, 0.0)
_m.relative_offset_displace = (0.0, 0.0, 1.0)
ob_plane_047.location = (-14.3, 0.8, 0.0)
ob_plane_047.rotation_euler = (0.0, 0.0, 4.712)
ob_plane_047.lineart.crease_threshold = 0.0
_m = ob_plane_047.modifiers.new('Array', 'ARRAY')
_m.count = 4
_m.constant_offset_displace = (0.0, 0.0, 0.0)
_m = ob_plane_047.modifiers.new('Array.001', 'ARRAY')
_m.count = 1
_m.constant_offset_displace = (0.0, 0.0, 0.0)
_m.relative_offset_displace = (0.0, 0.0, 1.0)
ob_plane_020.location = (-15.0, 0.0, 0.0)
ob_plane_020.lineart.crease_threshold = 0.0
ob_plane_018.location = (-15.0, 0.0, 1.0)
ob_plane_018.lineart.crease_threshold = 0.0
ob_plane_017.location = (-15.0, 0.0, 0.6)
ob_plane_017.lineart.crease_threshold = 0.0
ob_plane.location = (-15.0, 0.0, 0.0)
ob_plane.lineart.crease_threshold = 0.0
ob_plane_015.location = (-14.3, -0.9, 0.4)
ob_plane_015.rotation_euler = (0.0, 0.0, 9.425)
ob_plane_015.lineart.crease_threshold = 0.0
_m = ob_plane_015.modifiers.new('Array.001', 'ARRAY')
_m.constant_offset_displace = (0.0, 0.0, 0.0)
_m.relative_offset_displace = (0.0, 0.0, 1.0)
ob_plane_009.location = (-14.3, 0.7, 0.4)
ob_plane_009.rotation_euler = (0.0, 0.0, 4.712)
ob_plane_009.lineart.crease_threshold = 0.0
_m = ob_plane_009.modifiers.new('Array.001', 'ARRAY')
_m.constant_offset_displace = (0.0, 0.0, 0.0)
_m.relative_offset_displace = (0.0, 0.0, 1.0)
ob_plane_005.location = (-14.3, 0.9, 0.6)
ob_plane_005.rotation_euler = (0.0, 0.0, 4.712)
ob_plane_005.lineart.crease_threshold = 0.0
_m = ob_plane_005.modifiers.new('Array.001', 'ARRAY')
_m.count = 4
_m.constant_offset_displace = (0.0, 0.0, 0.0)
_m.relative_offset_displace = (0.0, 0.0, 1.0)
ob_plane_003.location = (-15.6, 0.9, 0.6)
ob_plane_003.lineart.crease_threshold = 0.0
_m = ob_plane_003.modifiers.new('Array', 'ARRAY')
_m.count = 3
_m.constant_offset_displace = (0.0, 0.0, 0.0)
_m = ob_plane_003.modifiers.new('Array.001', 'ARRAY')
_m.count = 4
_m.constant_offset_displace = (0.0, 0.0, 0.0)
_m.relative_offset_displace = (0.0, 0.0, 1.0)
ob_plane_002.location = (-15.7, -0.8, 0.6)
ob_plane_002.rotation_euler = (0.0, 0.0, 1.571)
ob_plane_002.lineart.crease_threshold = 0.0
_m = ob_plane_002.modifiers.new('Array', 'ARRAY')
_m.count = 4
_m.constant_offset_displace = (0.0, 0.0, 0.0)
_m = ob_plane_002.modifiers.new('Array.001', 'ARRAY')
_m.count = 4
_m.constant_offset_displace = (0.0, 0.0, 0.0)
_m.relative_offset_displace = (0.0, 0.0, 1.0)
ob_plane_001.location = (-14.3, 0.8, 0.6)
ob_plane_001.rotation_euler = (0.0, 0.0, 4.712)
ob_plane_001.lineart.crease_threshold = 0.0
_m = ob_plane_001.modifiers.new('Array', 'ARRAY')
_m.count = 4
_m.constant_offset_displace = (0.0, 0.0, 0.0)
_m = ob_plane_001.modifiers.new('Array.001', 'ARRAY')
_m.count = 4
_m.constant_offset_displace = (0.0, 0.0, 0.0)
_m.relative_offset_displace = (0.0, 0.0, 1.0)
ob_plane_000.location = (-14.4, -0.9, 0.6)
ob_plane_000.rotation_euler = (0.0, 0.0, 3.142)
ob_plane_000.lineart.crease_threshold = 0.0
_m = ob_plane_000.modifiers.new('Array', 'ARRAY')
_m.count = 3
_m.constant_offset_displace = (0.0, 0.0, 0.0)
_m = ob_plane_000.modifiers.new('Array.001', 'ARRAY')
_m.count = 4
_m.constant_offset_displace = (0.0, 0.0, 0.0)
_m.relative_offset_displace = (0.0, 0.0, 1.0)
ob_plane_956.location = (0.0, 0.0, 0.0)
ob_plane_956.lineart.crease_threshold = 0.0
ob_rotationcontrol_001.location = (-15.0, 0.0, 0.0)
ob_rotationcontrol_001.empty_image_offset = (0.0, 0.0)
ob_rotationcontrol_001.lineart.crease_threshold = 0.0
ob_cameratarget.parent = ob_rotationcontrol_001
ob_cameratarget.location = (0.0, 0.0, 2.451)
ob_cameratarget.empty_image_offset = (0.0, 0.0)
ob_cameratarget.lineart.crease_threshold = 0.0
ob_camera.parent = ob_cameratarget
ob_camera.location = (4.0, 4.0, 3.268)
ob_camera.rotation_euler = (1.109, 0.01082, 0.8149)
ob_camera.lock_rotations_4d = False
ob_camera.empty_display_type = 'ARROWS'
ob_camera.color = (0.0, 0.0, 0.0, 0.0)
ob_camera.display_type = 'WIRE'
ob_camera.lineart.crease_threshold = 0.0
_c = ob_camera.constraints.new('TRACK_TO'); _c.name = 'TrackTo'
_c.target = ob_cameratarget
ob_lamp_001.parent = ob_rotationcontrol_001
ob_lamp_001.location = (-1.0, 2.0, 2.0)
ob_lamp_001.lock_rotations_4d = False
ob_lamp_001.empty_display_type = 'ARROWS'
ob_lamp_001.color = (0.0, 0.0, 0.0, 0.0)
ob_lamp_001.lineart.crease_threshold = 0.0
_c = ob_lamp_001.constraints.new('TRACK_TO'); _c.name = 'TrackTo'
_c.target = ob_rotationcontrol_001
ob_lamp.parent = ob_rotationcontrol_001
ob_lamp.location = (-1.0, 2.0, 0.8)
ob_lamp.lock_rotations_4d = False
ob_lamp.empty_display_type = 'ARROWS'
ob_lamp.color = (0.0, 0.0, 0.0, 0.0)
ob_lamp.lineart.crease_threshold = 0.0
_c = ob_lamp.constraints.new('TRACK_TO'); _c.name = 'TrackTo'
_c.target = ob_rotationcontrol_001

# ---- collection membership
col_collection_1.objects.link(ob_plane_987)
col_collection_1.objects.link(ob_plane_984)
col_collection_1.objects.link(ob_plane_983)
col_collection_1.objects.link(ob_plane_981)
col_collection_1.objects.link(ob_plane_980)
col_collection_1.objects.link(ob_plane_979)
col_collection_1.objects.link(ob_plane_978)
col_collection_1.objects.link(ob_plane_977)
col_collection_1.objects.link(ob_plane_974)
col_collection_1.objects.link(ob_plane_973)
col_collection_1.objects.link(ob_plane_972)
col_collection_1.objects.link(ob_plane_971)
col_collection_1.objects.link(ob_plane_970)
col_collection_1.objects.link(ob_plane_969)
col_collection_1.objects.link(ob_plane_968)
col_collection_1.objects.link(ob_plane_967)
col_collection_1.objects.link(ob_plane_965)
col_collection_1.objects.link(ob_plane_964)
col_collection_1.objects.link(ob_plane_963)
col_collection_1.objects.link(ob_plane_961)
col_collection_1.objects.link(ob_plane_959)
col_collection_1.objects.link(ob_plane_958)
col_collection_1.objects.link(ob_plane_957)
col_collection_1.objects.link(ob_plane_063)
col_collection_1.objects.link(ob_plane_062)
col_collection_1.objects.link(ob_plane_061)
col_collection_1.objects.link(ob_plane_060)
col_collection_1.objects.link(ob_plane_059)
col_collection_1.objects.link(ob_plane_058)
col_collection_1.objects.link(ob_plane_057)
col_collection_1.objects.link(ob_plane_056)
col_collection_1.objects.link(ob_plane_055)
col_collection_1.objects.link(ob_plane_046)
col_collection_1.objects.link(ob_plane_045)
col_collection_1.objects.link(ob_plane_044)
col_collection_1.objects.link(ob_plane_043)
col_collection_1.objects.link(ob_plane_042)
col_collection_1.objects.link(ob_plane_041)
col_collection_1.objects.link(ob_plane_040)
col_collection_1.objects.link(ob_plane_039)
col_collection_1.objects.link(ob_plane_038)
col_collection_1.objects.link(ob_plane_037)
col_collection_1.objects.link(ob_plane_036)
col_collection_1.objects.link(ob_plane_035)
col_collection_1.objects.link(ob_plane_034)
col_collection_1.objects.link(ob_plane_033)
col_collection_1.objects.link(ob_plane_032)
col_collection_1.objects.link(ob_plane_031)
col_collection_1.objects.link(ob_plane_030)
col_collection_1.objects.link(ob_plane_029)
col_collection_1.objects.link(ob_plane_028)
col_collection_1.objects.link(ob_cube_001)
col_collection_1.objects.link(ob_cube)
col_collection_1.objects.link(ob_plane_024)
col_collection_1.objects.link(ob_plane_023)
col_collection_1.objects.link(ob_plane_022)
col_collection_1.objects.link(ob_plane_021)
col_collection_1.objects.link(ob_plane_054)
col_collection_1.objects.link(ob_plane_053)
col_collection_1.objects.link(ob_plane_052)
col_collection_1.objects.link(ob_plane_051)
col_collection_1.objects.link(ob_plane_049)
col_collection_1.objects.link(ob_plane_048)
col_collection_1.objects.link(ob_plane_019)
col_collection_1.objects.link(ob_plane_016)
col_collection_1.objects.link(ob_plane_011)
col_collection_1.objects.link(ob_plane_004)
col_collection_1.objects.link(ob_plane_014)
col_collection_1.objects.link(ob_plane_013)
col_collection_1.objects.link(ob_plane_012)
col_collection_1.objects.link(ob_plane_007)
col_collection_1.objects.link(ob_plane_006)
col_collection_1.objects.link(ob_plane_050)
col_collection_1.objects.link(ob_plane_010)
col_collection_1.objects.link(ob_plane_008)
col_collection_1.objects.link(ob_plane_047)
col_collection_1.objects.link(ob_plane_020)
col_collection_1.objects.link(ob_plane_018)
col_collection_1.objects.link(ob_plane_017)
col_collection_1.objects.link(ob_plane)
col_collection_1.objects.link(ob_plane_015)
col_collection_1.objects.link(ob_plane_009)
col_collection_1.objects.link(ob_plane_005)
col_collection_1.objects.link(ob_plane_003)
col_collection_1.objects.link(ob_plane_002)
col_collection_1.objects.link(ob_plane_001)
col_collection_1.objects.link(ob_plane_000)
col_collection_1.objects.link(ob_plane_956)
col_collection_1.objects.link(ob_rotationcontrol_001)
col_collection_1.objects.link(ob_cameratarget)
col_collection_1.objects.link(ob_camera)
col_collection_1.objects.link(ob_lamp_001)
col_collection_1.objects.link(ob_lamp)

# ---- scene / render settings (as saved in the file)
scene.camera = ob_camera
scene.frame_start = 1; scene.frame_end = 4; scene.frame_set(4)
scene.render.engine = 'BLENDER_EEVEE_NEXT'
scene.render.image_settings.compression = 90
scene.render.resolution_x = 256
scene.render.resolution_y = 512
scene.render.dither_intensity = 0.0
scene.render.bake_margin = 2
scene.render.bake_bias = 0.0
scene.cycles.use_denoising = False
scene.cycles.samples = 10
scene.cycles.sampling_pattern = 'TABULATED_SOBOL'
scene.cycles.light_sampling_threshold = 0.0
scene.cycles.use_adaptive_sampling = False
scene.cycles.use_light_tree = False
scene.cycles.blur_glossy = 0.0
scene.cycles.volume_bounces = 1
scene.cycles.pixel_filter_type = 'GAUSSIAN'
scene.cycles.sample_clamp_indirect = 0.0
scene.view_settings.view_transform = 'Standard'
bpy.context.view_layer.update()
